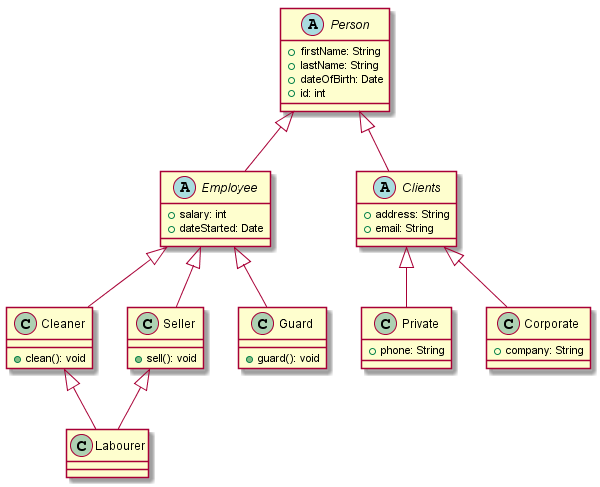

The diagram above was rendered by PlantUML. Its source (embedded in the PNG):
@startuml
abstract class Person{
	+firstName: String
	+lastName: String
	+dateOfBirth: Date
	+id: int
}
abstract class Employee{
	+salary: int
	+dateStarted: Date
}
abstract class Clients{
	+address: String
	+email: String
}
class Cleaner{
	+clean(): void
}
class Seller{
	+sell(): void
}
class Guard{
	+guard(): void
}
class Labourer{
}
class Private{
	+phone: String
}
class Corporate{
	+company: String
}
Person <|-- Employee
Person <|-- Clients
Employee <|-- Cleaner
Employee <|-- Seller
Employee <|-- Guard
Cleaner <|-- Labourer
Seller <|-- Labourer
Clients <|-- Private
Clients <|-- Corporate
@enduml